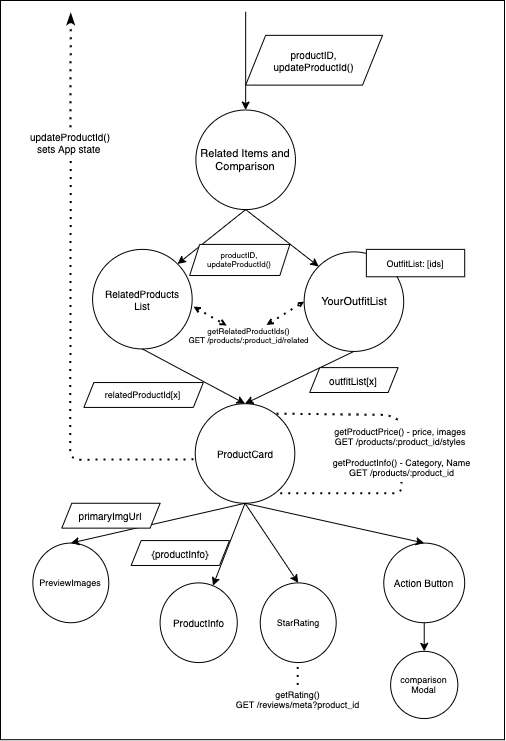

The diagram above was exported from draw.io. Its source (the exported page's mxGraphModel, read from the mxfile embedded in the PNG):
<mxGraphModel dx="534" dy="432" grid="1" gridSize="9" guides="1" tooltips="1" connect="1" arrows="1" fold="1" page="1" pageScale="1" pageWidth="850" pageHeight="1100" math="0" shadow="0">
  <root>
    <mxCell id="0" />
    <mxCell id="1" parent="0" />
    <mxCell id="77" value="" style="group;fontSize=13;" vertex="1" connectable="0" parent="1">
      <mxGeometry x="171" width="504" height="739.2" as="geometry" />
    </mxCell>
    <mxCell id="74" value="" style="rounded=0;whiteSpace=wrap;html=1;fontSize=8;align=center;" parent="77" vertex="1">
      <mxGeometry width="504" height="739.2" as="geometry" />
    </mxCell>
    <mxCell id="2" value="Related Items and Comparison" style="ellipse;whiteSpace=wrap;html=1;fontSize=11;" parent="77" vertex="1">
      <mxGeometry x="195.3777777777778" y="109.51111111111112" width="99.55555555555556" height="99.55555555555556" as="geometry" />
    </mxCell>
    <mxCell id="3" value="RelatedProducts&lt;br style=&quot;font-size: 10px;&quot;&gt;List" style="ellipse;whiteSpace=wrap;html=1;fontSize=10;" parent="77" vertex="1">
      <mxGeometry x="92.08888888888889" y="248.88888888888889" width="99.55555555555556" height="99.55555555555556" as="geometry" />
    </mxCell>
    <mxCell id="4" value="YourOutfitList" style="ellipse;whiteSpace=wrap;html=1;fontSize=11;" parent="77" vertex="1">
      <mxGeometry x="303.64444444444445" y="251.3777777777778" width="99.55555555555556" height="99.55555555555556" as="geometry" />
    </mxCell>
    <mxCell id="6" value="" style="endArrow=classic;html=1;fontSize=10;exitX=0.5;exitY=1;exitDx=0;exitDy=0;entryX=1;entryY=0;entryDx=0;entryDy=0;" parent="77" source="2" target="3" edge="1">
      <mxGeometry width="50" height="50" relative="1" as="geometry">
        <mxPoint x="340.97777777777776" y="336" as="sourcePoint" />
        <mxPoint x="403.2" y="273.77777777777777" as="targetPoint" />
      </mxGeometry>
    </mxCell>
    <mxCell id="7" value="" style="endArrow=classic;html=1;fontSize=10;entryX=0;entryY=0;entryDx=0;entryDy=0;exitX=0.5;exitY=1;exitDx=0;exitDy=0;" parent="77" source="2" target="4" edge="1">
      <mxGeometry width="50" height="50" relative="1" as="geometry">
        <mxPoint x="246.4" y="212.8" as="sourcePoint" />
        <mxPoint x="328.5390954635602" y="339.5823729725328" as="targetPoint" />
      </mxGeometry>
    </mxCell>
    <mxCell id="10" value="" style="edgeStyle=none;html=1;fontSize=10;exitX=0.5;exitY=1;exitDx=0;exitDy=0;entryX=0.5;entryY=0;entryDx=0;entryDy=0;" parent="77" source="3" target="8" edge="1">
      <mxGeometry relative="1" as="geometry">
        <mxPoint x="253.86666666666667" y="348.44444444444446" as="targetPoint" />
      </mxGeometry>
    </mxCell>
    <mxCell id="8" value="ProductCard" style="ellipse;whiteSpace=wrap;html=1;fontSize=10;" parent="77" vertex="1">
      <mxGeometry x="194.75555555555556" y="403.2" width="99.55555555555556" height="99.55555555555556" as="geometry" />
    </mxCell>
    <mxCell id="11" value="PreviewImages" style="ellipse;whiteSpace=wrap;html=1;fontSize=9;" parent="77" vertex="1">
      <mxGeometry x="32.355555555555554" y="542.5777777777778" width="75.91111111111111" height="79.64444444444445" as="geometry" />
    </mxCell>
    <mxCell id="12" value="ProductInfo" style="ellipse;whiteSpace=wrap;html=1;fontSize=10;" parent="77" vertex="1">
      <mxGeometry x="159.6" y="582.4" width="77.15555555555555" height="79.64444444444445" as="geometry" />
    </mxCell>
    <mxCell id="14" value="" style="endArrow=classic;html=1;fontSize=10;exitX=0.5;exitY=1;exitDx=0;exitDy=0;entryX=0.5;entryY=0;entryDx=0;entryDy=0;" parent="77" source="8" target="11" edge="1">
      <mxGeometry width="50" height="50" relative="1" as="geometry">
        <mxPoint x="299.9111111111111" y="522.6666666666666" as="sourcePoint" />
        <mxPoint x="250.13333333333333" y="547.5555555555555" as="targetPoint" />
      </mxGeometry>
    </mxCell>
    <mxCell id="15" value="" style="endArrow=classic;html=1;fontSize=10;exitX=0.5;exitY=1;exitDx=0;exitDy=0;" parent="77" source="8" target="12" edge="1">
      <mxGeometry width="50" height="50" relative="1" as="geometry">
        <mxPoint x="250.13333333333333" y="497.77777777777777" as="sourcePoint" />
        <mxPoint x="125.6888888888889" y="547.5555555555555" as="targetPoint" />
      </mxGeometry>
    </mxCell>
    <mxCell id="16" value="Action Button" style="ellipse;whiteSpace=wrap;html=1;fontSize=10;" parent="77" vertex="1">
      <mxGeometry x="383.2888888888889" y="542.5777777777778" width="80.88888888888889" height="79.64444444444445" as="geometry" />
    </mxCell>
    <mxCell id="17" value="" style="endArrow=classic;html=1;fontSize=10;exitX=0.5;exitY=1;exitDx=0;exitDy=0;entryX=0.5;entryY=0;entryDx=0;entryDy=0;" parent="77" source="8" target="16" edge="1">
      <mxGeometry width="50" height="50" relative="1" as="geometry">
        <mxPoint x="287.4666666666667" y="522.6666666666666" as="sourcePoint" />
        <mxPoint x="349.68888888888887" y="460.44444444444446" as="targetPoint" />
      </mxGeometry>
    </mxCell>
    <mxCell id="18" value="" style="endArrow=classic;html=1;fontSize=10;entryX=0.5;entryY=0;entryDx=0;entryDy=0;" parent="77" target="2" edge="1">
      <mxGeometry width="50" height="50" relative="1" as="geometry">
        <mxPoint x="245.15555555555557" y="11.2" as="sourcePoint" />
        <mxPoint x="232.7111111111111" y="258.84444444444443" as="targetPoint" />
      </mxGeometry>
    </mxCell>
    <mxCell id="19" value="productID,&lt;br&gt;updateProductId()" style="shape=parallelogram;perimeter=parallelogramPerimeter;whiteSpace=wrap;html=1;fixedSize=1;fontSize=10;align=center;" parent="77" vertex="1">
      <mxGeometry x="245.15555555555557" y="34.84444444444445" width="136.88888888888889" height="49.77777777777778" as="geometry" />
    </mxCell>
    <mxCell id="20" value="productID,&lt;br style=&quot;font-size: 8px;&quot;&gt;updateProductId()" style="shape=parallelogram;perimeter=parallelogramPerimeter;whiteSpace=wrap;html=1;fixedSize=1;fontSize=8;align=center;size=10;" parent="77" vertex="1">
      <mxGeometry x="189.15555555555557" y="243.91111111111113" width="100.17777777777778" height="31.11111111111111" as="geometry" />
    </mxCell>
    <mxCell id="22" value="&lt;font style=&quot;font-size: 8px&quot;&gt;getRelatedProductIds()&lt;br&gt;GET /products/:product_id/related&lt;/font&gt;" style="text;html=1;strokeColor=none;fillColor=none;align=center;verticalAlign=middle;whiteSpace=wrap;rounded=0;fontSize=6;" parent="77" vertex="1">
      <mxGeometry x="186.66666666666666" y="324.8" width="123.2" height="21.155555555555555" as="geometry" />
    </mxCell>
    <mxCell id="25" value="relatedProductId[x]" style="shape=parallelogram;perimeter=parallelogramPerimeter;whiteSpace=wrap;html=1;fixedSize=1;fontSize=9;align=center;size=10;" parent="77" vertex="1">
      <mxGeometry x="83.37777777777778" y="382.0444444444444" width="119.46666666666667" height="24.88888888888889" as="geometry" />
    </mxCell>
    <mxCell id="26" value="" style="endArrow=none;dashed=1;html=1;dashPattern=1 3;strokeWidth=2;fontSize=10;startArrow=none;startFill=1;entryX=-0.001;entryY=0.559;entryDx=0;entryDy=0;entryPerimeter=0;" parent="77" source="27" target="8" edge="1">
      <mxGeometry width="50" height="50" relative="1" as="geometry">
        <mxPoint x="-107.02222222222223" y="168" as="sourcePoint" />
        <mxPoint x="190.4" y="462.93333333333334" as="targetPoint" />
        <Array as="points">
          <mxPoint x="69.6888888888889" y="459.2" />
        </Array>
      </mxGeometry>
    </mxCell>
    <mxCell id="27" value="updateProductId()&lt;br&gt;sets App state&amp;nbsp;" style="text;html=1;strokeColor=none;fillColor=none;align=center;verticalAlign=middle;whiteSpace=wrap;rounded=0;fontSize=10;" parent="77" vertex="1">
      <mxGeometry x="14.311111111111112" y="123.2" width="112" height="37.333333333333336" as="geometry" />
    </mxCell>
    <mxCell id="28" value="" style="endArrow=none;dashed=1;html=1;dashPattern=1 3;strokeWidth=2;fontSize=10;startArrow=classicThin;startFill=1;entryX=0.43;entryY=0.011;entryDx=0;entryDy=0;entryPerimeter=0;" parent="77" edge="1">
      <mxGeometry width="50" height="50" relative="1" as="geometry">
        <mxPoint x="70.26133333333338" y="12.444444444444445" as="sourcePoint" />
        <mxPoint x="69.8880000000001" y="131.0773333333333" as="targetPoint" />
        <Array as="points" />
      </mxGeometry>
    </mxCell>
    <mxCell id="32" value="getProductInfo() - Category, Name&lt;br style=&quot;font-size: 9px&quot;&gt;GET /products/:product_id" style="text;html=1;strokeColor=none;fillColor=none;align=center;verticalAlign=middle;whiteSpace=wrap;rounded=0;fontSize=9;" parent="77" vertex="1">
      <mxGeometry x="311.73333333333335" y="451.73333333333335" width="178.57777777777778" height="29.866666666666667" as="geometry" />
    </mxCell>
    <mxCell id="33" value="" style="endArrow=none;dashed=1;html=1;dashPattern=1 3;strokeWidth=2;fontSize=9;" parent="77" edge="1">
      <mxGeometry width="50" height="50" relative="1" as="geometry">
        <mxPoint x="297.21066666666667" y="684.4444444444445" as="sourcePoint" />
        <mxPoint x="297.21066666666667" y="662.0444444444445" as="targetPoint" />
      </mxGeometry>
    </mxCell>
    <mxCell id="34" value="getProductPrice() - price, images&lt;br&gt;GET /products/:product_id/styles" style="text;html=1;strokeColor=none;fillColor=none;align=center;verticalAlign=middle;whiteSpace=wrap;rounded=0;fontSize=9;" parent="77" vertex="1">
      <mxGeometry x="309.8666666666667" y="420.6222222222222" width="180.44444444444446" height="31.11111111111111" as="geometry" />
    </mxCell>
    <mxCell id="35" value="StarRating" style="ellipse;whiteSpace=wrap;html=1;fontSize=9;" parent="77" vertex="1">
      <mxGeometry x="259.77777777777777" y="582.4" width="75.91111111111111" height="79.64444444444445" as="geometry" />
    </mxCell>
    <mxCell id="36" value="" style="endArrow=classic;html=1;fontSize=10;entryX=0.5;entryY=0;entryDx=0;entryDy=0;exitX=0.5;exitY=1;exitDx=0;exitDy=0;" parent="77" source="8" target="35" edge="1">
      <mxGeometry width="50" height="50" relative="1" as="geometry">
        <mxPoint x="253.86666666666667" y="504" as="sourcePoint" />
        <mxPoint x="213.42222222222222" y="578.6666666666666" as="targetPoint" />
      </mxGeometry>
    </mxCell>
    <mxCell id="39" value="getRating()&lt;br&gt;GET /reviews/meta?product_id" style="text;html=1;strokeColor=none;fillColor=none;align=center;verticalAlign=middle;whiteSpace=wrap;rounded=0;fontSize=9;" parent="77" vertex="1">
      <mxGeometry x="208.44444444444446" y="684.4444444444445" width="178.57777777777778" height="29.866666666666667" as="geometry" />
    </mxCell>
    <mxCell id="41" value="primaryImgUrl" style="shape=parallelogram;perimeter=parallelogramPerimeter;whiteSpace=wrap;html=1;fixedSize=1;fontSize=10;align=center;size=10;" parent="77" vertex="1">
      <mxGeometry x="61.28888888888889" y="502.7555555555556" width="98.31111111111112" height="24.88888888888889" as="geometry" />
    </mxCell>
    <mxCell id="42" value="comparison&lt;br&gt;Modal" style="ellipse;whiteSpace=wrap;html=1;fontSize=9;" parent="77" vertex="1">
      <mxGeometry x="390.1333333333333" y="650.8444444444444" width="67.2" height="67.2" as="geometry" />
    </mxCell>
    <mxCell id="43" value="" style="endArrow=classic;html=1;fontSize=10;entryX=0.5;entryY=0;entryDx=0;entryDy=0;exitX=0.5;exitY=1;exitDx=0;exitDy=0;" parent="77" source="16" target="42" edge="1">
      <mxGeometry width="50" height="50" relative="1" as="geometry">
        <mxPoint x="425.6" y="627.2" as="sourcePoint" />
        <mxPoint x="489.06666666666666" y="627.2" as="targetPoint" />
      </mxGeometry>
    </mxCell>
    <mxCell id="44" value="{productInfo}" style="shape=parallelogram;perimeter=parallelogramPerimeter;whiteSpace=wrap;html=1;fixedSize=1;fontSize=10;align=center;size=10;" parent="77" vertex="1">
      <mxGeometry x="130.66666666666666" y="540.0888888888888" width="98.31111111111112" height="24.88888888888889" as="geometry" />
    </mxCell>
    <mxCell id="46" value="" style="endArrow=none;dashed=1;html=1;dashPattern=1 3;strokeWidth=2;fontSize=9;entryX=0.5;entryY=0;entryDx=0;entryDy=0;exitX=0.817;exitY=0.1;exitDx=0;exitDy=0;exitPerimeter=0;" parent="77" source="8" target="34" edge="1">
      <mxGeometry width="50" height="50" relative="1" as="geometry">
        <mxPoint x="287.4666666666667" y="414.40000000000003" as="sourcePoint" />
        <mxPoint x="349.68888888888887" y="352.1777777777778" as="targetPoint" />
        <Array as="points">
          <mxPoint x="388.26666666666665" y="414.40000000000003" />
        </Array>
      </mxGeometry>
    </mxCell>
    <mxCell id="47" value="" style="endArrow=none;dashed=1;html=1;dashPattern=1 3;strokeWidth=2;fontSize=9;entryX=0.5;entryY=1;entryDx=0;entryDy=0;" parent="77" target="32" edge="1">
      <mxGeometry width="50" height="50" relative="1" as="geometry">
        <mxPoint x="279.68888888888887" y="492.8" as="sourcePoint" />
        <mxPoint x="335.6888888888886" y="492.8" as="targetPoint" />
        <Array as="points">
          <mxPoint x="400.7111111111111" y="492.8" />
        </Array>
      </mxGeometry>
    </mxCell>
    <mxCell id="48" value="" style="edgeStyle=none;html=1;fontSize=10;entryX=0.5;entryY=0;entryDx=0;entryDy=0;exitX=0.5;exitY=1;exitDx=0;exitDy=0;" parent="77" source="4" target="8" edge="1">
      <mxGeometry relative="1" as="geometry">
        <mxPoint x="353.4222222222222" y="348.44444444444446" as="sourcePoint" />
        <mxPoint x="352.8" y="398.22222222222223" as="targetPoint" />
      </mxGeometry>
    </mxCell>
    <mxCell id="58" value="outfitList[x]" style="shape=parallelogram;perimeter=parallelogramPerimeter;whiteSpace=wrap;html=1;fixedSize=1;fontSize=10;align=center;size=10;" parent="77" vertex="1">
      <mxGeometry x="309.24444444444447" y="367.11111111111114" width="88.35555555555555" height="24.88888888888889" as="geometry" />
    </mxCell>
    <mxCell id="72" value="OutfitList: [ids]" style="rounded=0;whiteSpace=wrap;html=1;fontSize=9;align=center;" parent="77" vertex="1">
      <mxGeometry x="365.8666666666667" y="248.88888888888889" width="98.31111111111112" height="27.37777777777778" as="geometry" />
    </mxCell>
    <mxCell id="75" value="" style="endArrow=open;dashed=1;html=1;dashPattern=1 3;strokeWidth=2;fontSize=6;exitX=0.644;exitY=-0.017;exitDx=0;exitDy=0;entryX=0;entryY=0.5;entryDx=0;entryDy=0;startArrow=open;startFill=0;endSize=2;startSize=3;endFill=0;exitPerimeter=0;" parent="77" source="22" target="4" edge="1">
      <mxGeometry width="50" height="50" relative="1" as="geometry">
        <mxPoint x="235.20000000000002" y="353.4222222222222" as="sourcePoint" />
        <mxPoint x="297.4222222222222" y="291.2" as="targetPoint" />
      </mxGeometry>
    </mxCell>
    <mxCell id="76" value="" style="endArrow=open;dashed=1;html=1;dashPattern=1 3;strokeWidth=2;fontSize=6;entryX=0.321;entryY=0.011;entryDx=0;entryDy=0;startArrow=open;startFill=0;endFill=0;endSize=3;startSize=3;entryPerimeter=0;" parent="77" target="22" edge="1">
      <mxGeometry width="50" height="50" relative="1" as="geometry">
        <mxPoint x="192.88888888888889" y="306.1333333333333" as="sourcePoint" />
        <mxPoint x="254.48888888888888" y="243.91111111111113" as="targetPoint" />
      </mxGeometry>
    </mxCell>
  </root>
</mxGraphModel>